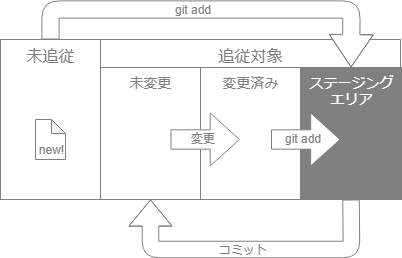

The diagram above was exported from draw.io. Its source (the exported page's mxGraphModel, read from the mxfile embedded in the PNG):
<mxGraphModel dx="749" dy="564" grid="1" gridSize="10" guides="1" tooltips="1" connect="1" arrows="1" fold="1" page="1" pageScale="1" pageWidth="827" pageHeight="1169" math="0" shadow="0">
  <root>
    <mxCell id="0" />
    <mxCell id="1" parent="0" />
    <mxCell id="2" value="&lt;font style=&quot;font-size: 16px&quot;&gt;追従対象&lt;/font&gt;" style="rounded=0;whiteSpace=wrap;html=1;labelBackgroundColor=none;fontColor=#808080;align=center;strokeColor=#808080;verticalAlign=top;" vertex="1" parent="1">
      <mxGeometry x="220" y="600" width="300" height="160" as="geometry" />
    </mxCell>
    <mxCell id="3" value="変更済み&lt;br style=&quot;font-size: 14px;&quot;&gt;" style="rounded=0;whiteSpace=wrap;html=1;verticalAlign=top;strokeColor=#808080;fontColor=#808080;fontSize=14;" vertex="1" parent="1">
      <mxGeometry x="320" y="628" width="100" height="132" as="geometry" />
    </mxCell>
    <mxCell id="4" value="&lt;div style=&quot;font-size: 14px;&quot;&gt;&lt;span style=&quot;font-size: 14px;&quot;&gt;ステージング&lt;br style=&quot;font-size: 14px;&quot;&gt;エリア&lt;/span&gt;&lt;/div&gt;" style="rounded=0;whiteSpace=wrap;html=1;verticalAlign=top;strokeColor=#808080;fontColor=#FFFFFF;align=center;fontSize=14;fillColor=#808080;" vertex="1" parent="1">
      <mxGeometry x="420" y="628" width="101" height="132" as="geometry" />
    </mxCell>
    <mxCell id="5" value="" style="group" vertex="1" connectable="0" parent="1">
      <mxGeometry x="548.5" y="674" as="geometry" />
    </mxCell>
    <mxCell id="6" value="&lt;font style=&quot;font-size: 16px&quot;&gt;未追従&lt;/font&gt;" style="rounded=0;whiteSpace=wrap;html=1;labelBackgroundColor=none;fontColor=#808080;align=center;strokeColor=#808080;verticalAlign=top;" vertex="1" parent="1">
      <mxGeometry x="120" y="600" width="100" height="160" as="geometry" />
    </mxCell>
    <mxCell id="7" value="&lt;font color=&quot;#808080&quot;&gt;new!&lt;/font&gt;" style="shape=note;whiteSpace=wrap;html=1;backgroundOutline=1;darkOpacity=0.05;strokeColor=#808080;size=14;verticalAlign=bottom;" vertex="1" parent="1">
      <mxGeometry x="155" y="680" width="30" height="40" as="geometry" />
    </mxCell>
    <mxCell id="8" value="未変更" style="rounded=0;whiteSpace=wrap;html=1;verticalAlign=top;strokeColor=#808080;fontColor=#808080;fontSize=14;" vertex="1" parent="1">
      <mxGeometry x="220" y="628" width="100" height="132" as="geometry" />
    </mxCell>
    <mxCell id="9" value="" style="shape=flexArrow;endArrow=classic;html=1;startWidth=65.83333333333334;endWidth=25.63265306122449;startSize=12.775;endSize=10.462068965517242;width=17.24137931034483;fillColor=#ffffff;strokeColor=#808080;entryX=0.5;entryY=0;entryDx=0;entryDy=0;exitX=0.5;exitY=0;exitDx=0;exitDy=0;" edge="1" source="6" target="4" parent="1">
      <mxGeometry width="50" height="50" relative="1" as="geometry">
        <mxPoint x="180" y="584" as="sourcePoint" />
        <mxPoint x="398.5" y="584" as="targetPoint" />
        <Array as="points">
          <mxPoint x="170" y="570" />
          <mxPoint x="471" y="570" />
        </Array>
      </mxGeometry>
    </mxCell>
    <mxCell id="10" value="git add" style="text;html=1;resizable=0;points=[];align=center;verticalAlign=middle;labelBackgroundColor=none;fontColor=#808080;" vertex="1" connectable="0" parent="9">
      <mxGeometry x="-0.5" y="-1" relative="1" as="geometry">
        <mxPoint x="75.5" y="-1" as="offset" />
      </mxGeometry>
    </mxCell>
    <mxCell id="11" value="" style="shape=flexArrow;endArrow=classic;html=1;startWidth=65.83333333333334;endWidth=25.63265306122449;startSize=12.775;endSize=8.365517241379312;width=16.551724137931036;fillColor=#ffffff;exitX=0.5;exitY=1;exitDx=0;exitDy=0;entryX=0.5;entryY=1;entryDx=0;entryDy=0;strokeColor=#808080;" edge="1" source="4" target="8" parent="1">
      <mxGeometry width="50" height="50" relative="1" as="geometry">
        <mxPoint x="548.5" y="824" as="sourcePoint" />
        <mxPoint x="228.5" y="824" as="targetPoint" />
        <Array as="points">
          <mxPoint x="471" y="810" />
          <mxPoint x="270" y="810" />
        </Array>
      </mxGeometry>
    </mxCell>
    <mxCell id="12" value="コミット" style="text;html=1;resizable=0;points=[];align=center;verticalAlign=middle;labelBackgroundColor=none;fontColor=#808080;" vertex="1" connectable="0" parent="11">
      <mxGeometry x="-0.5" y="-1" relative="1" as="geometry">
        <mxPoint x="-83.5" y="1" as="offset" />
      </mxGeometry>
    </mxCell>
    <mxCell id="13" value="" style="shape=flexArrow;endArrow=classic;html=1;startWidth=65.83333333333334;endWidth=32.6530612244898;startSize=12.775;endSize=9.434482758620689;width=19.310344827586206;fillColor=#FFFFFF;labelBackgroundColor=#ffffff;strokeColor=#808080;" edge="1" parent="1">
      <mxGeometry width="50" height="50" relative="1" as="geometry">
        <mxPoint x="390.5" y="700" as="sourcePoint" />
        <mxPoint x="460" y="700" as="targetPoint" />
        <Array as="points" />
      </mxGeometry>
    </mxCell>
    <mxCell id="14" value="&lt;font&gt;git add&lt;br&gt;&lt;/font&gt;" style="text;html=1;resizable=0;points=[];align=center;verticalAlign=middle;labelBackgroundColor=none;fontColor=#808080;" vertex="1" connectable="0" parent="13">
      <mxGeometry x="-0.5" y="-1" relative="1" as="geometry">
        <mxPoint x="15" y="-2.5" as="offset" />
      </mxGeometry>
    </mxCell>
    <mxCell id="15" value="" style="shape=flexArrow;endArrow=classic;html=1;startWidth=65.83333333333334;endWidth=32.6530612244898;startSize=12.775;endSize=9.434482758620689;width=19.310344827586206;fillColor=#FFFFFF;labelBackgroundColor=#ffffff;strokeColor=#808080;" edge="1" parent="1">
      <mxGeometry width="50" height="50" relative="1" as="geometry">
        <mxPoint x="290" y="700" as="sourcePoint" />
        <mxPoint x="359.5" y="700" as="targetPoint" />
        <Array as="points" />
      </mxGeometry>
    </mxCell>
    <mxCell id="16" value="&lt;font&gt;変更&lt;br&gt;&lt;/font&gt;" style="text;html=1;resizable=0;points=[];align=center;verticalAlign=middle;labelBackgroundColor=none;fontColor=#808080;" vertex="1" connectable="0" parent="15">
      <mxGeometry x="-0.5" y="-1" relative="1" as="geometry">
        <mxPoint x="15" y="-2.5" as="offset" />
      </mxGeometry>
    </mxCell>
  </root>
</mxGraphModel>